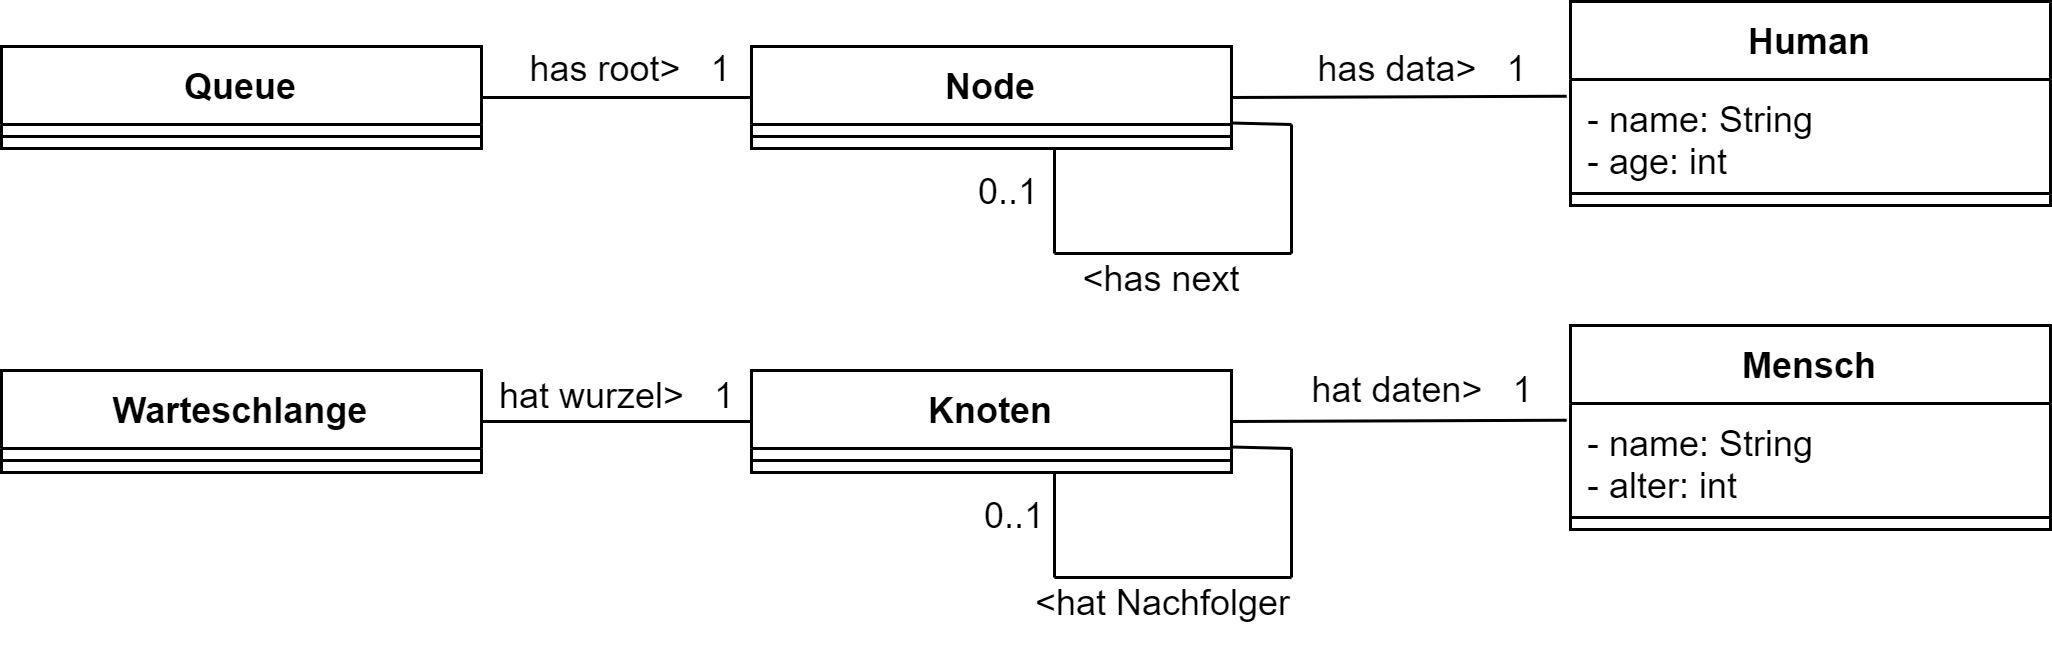

The diagram above was exported from draw.io. Its source (the exported page's mxGraphModel, read from the mxfile embedded in the PNG):
<mxGraphModel dx="463" dy="430" grid="1" gridSize="10" guides="1" tooltips="1" connect="1" arrows="1" fold="1" page="1" pageScale="1" pageWidth="827" pageHeight="1169" math="0" shadow="0">
  <root>
    <mxCell id="0" />
    <mxCell id="1" parent="0" />
    <mxCell id="2" value="Queue" style="swimlane;fontStyle=1;align=center;verticalAlign=top;childLayout=stackLayout;horizontal=1;startSize=26;horizontalStack=0;resizeParent=1;resizeParentMax=0;resizeLast=0;collapsible=1;marginBottom=0;" parent="1" vertex="1">
      <mxGeometry x="40" y="50" width="160" height="34" as="geometry" />
    </mxCell>
    <mxCell id="4" value="" style="line;strokeWidth=1;fillColor=none;align=left;verticalAlign=middle;spacingTop=-1;spacingLeft=3;spacingRight=3;rotatable=0;labelPosition=right;points=[];portConstraint=eastwest;" parent="2" vertex="1">
      <mxGeometry y="26" width="160" height="8" as="geometry" />
    </mxCell>
    <mxCell id="6" value="Node" style="swimlane;fontStyle=1;align=center;verticalAlign=top;childLayout=stackLayout;horizontal=1;startSize=26;horizontalStack=0;resizeParent=1;resizeParentMax=0;resizeLast=0;collapsible=1;marginBottom=0;" parent="1" vertex="1">
      <mxGeometry x="290" y="50" width="160" height="34" as="geometry" />
    </mxCell>
    <mxCell id="8" value="" style="line;strokeWidth=1;fillColor=none;align=left;verticalAlign=middle;spacingTop=-1;spacingLeft=3;spacingRight=3;rotatable=0;labelPosition=right;points=[];portConstraint=eastwest;" parent="6" vertex="1">
      <mxGeometry y="26" width="160" height="8" as="geometry" />
    </mxCell>
    <mxCell id="16" value="Human" style="swimlane;fontStyle=1;align=center;verticalAlign=top;childLayout=stackLayout;horizontal=1;startSize=26;horizontalStack=0;resizeParent=1;resizeParentMax=0;resizeLast=0;collapsible=1;marginBottom=0;" parent="1" vertex="1">
      <mxGeometry x="563" y="35" width="160" height="68" as="geometry" />
    </mxCell>
    <mxCell id="17" value="- name: String&#10;- age: int" style="text;strokeColor=none;fillColor=none;align=left;verticalAlign=top;spacingLeft=4;spacingRight=4;overflow=hidden;rotatable=0;points=[[0,0.5],[1,0.5]];portConstraint=eastwest;" parent="16" vertex="1">
      <mxGeometry y="26" width="160" height="34" as="geometry" />
    </mxCell>
    <mxCell id="18" value="" style="line;strokeWidth=1;fillColor=none;align=left;verticalAlign=middle;spacingTop=-1;spacingLeft=3;spacingRight=3;rotatable=0;labelPosition=right;points=[];portConstraint=eastwest;" parent="16" vertex="1">
      <mxGeometry y="60" width="160" height="8" as="geometry" />
    </mxCell>
    <mxCell id="20" value="" style="endArrow=none;html=1;exitX=1;exitY=0.5;exitDx=0;exitDy=0;entryX=0;entryY=0.5;entryDx=0;entryDy=0;endFill=0;" parent="1" source="2" target="6" edge="1">
      <mxGeometry width="50" height="50" relative="1" as="geometry">
        <mxPoint x="360" y="220" as="sourcePoint" />
        <mxPoint x="410" y="170" as="targetPoint" />
      </mxGeometry>
    </mxCell>
    <mxCell id="21" value="" style="endArrow=none;html=1;exitX=1;exitY=0.5;exitDx=0;exitDy=0;entryX=-0.008;entryY=0.164;entryDx=0;entryDy=0;entryPerimeter=0;endFill=0;" parent="1" source="6" target="17" edge="1">
      <mxGeometry width="50" height="50" relative="1" as="geometry">
        <mxPoint x="420" y="190" as="sourcePoint" />
        <mxPoint x="470" y="140" as="targetPoint" />
      </mxGeometry>
    </mxCell>
    <mxCell id="22" value="" style="endArrow=none;html=1;exitX=1;exitY=0.75;exitDx=0;exitDy=0;" parent="1" source="6" edge="1">
      <mxGeometry width="50" height="50" relative="1" as="geometry">
        <mxPoint x="410" y="40" as="sourcePoint" />
        <mxPoint x="470" y="76" as="targetPoint" />
      </mxGeometry>
    </mxCell>
    <mxCell id="23" value="" style="endArrow=none;html=1;" parent="1" edge="1">
      <mxGeometry width="50" height="50" relative="1" as="geometry">
        <mxPoint x="470" y="119" as="sourcePoint" />
        <mxPoint x="470" y="76" as="targetPoint" />
      </mxGeometry>
    </mxCell>
    <mxCell id="24" value="" style="endArrow=none;html=1;" parent="1" edge="1">
      <mxGeometry width="50" height="50" relative="1" as="geometry">
        <mxPoint x="391" y="119" as="sourcePoint" />
        <mxPoint x="470" y="119" as="targetPoint" />
      </mxGeometry>
    </mxCell>
    <mxCell id="25" value="" style="endArrow=none;html=1;endFill=0;" parent="1" edge="1">
      <mxGeometry width="50" height="50" relative="1" as="geometry">
        <mxPoint x="391" y="119" as="sourcePoint" />
        <mxPoint x="391" y="84" as="targetPoint" />
      </mxGeometry>
    </mxCell>
    <mxCell id="26" value="has root&amp;gt;&amp;nbsp; &amp;nbsp;1" style="text;html=1;strokeColor=none;fillColor=none;align=center;verticalAlign=middle;whiteSpace=wrap;rounded=0;" parent="1" vertex="1">
      <mxGeometry x="210" y="43" width="80" height="30" as="geometry" />
    </mxCell>
    <mxCell id="27" value="has data&amp;gt;&amp;nbsp; &amp;nbsp;1" style="text;html=1;strokeColor=none;fillColor=none;align=center;verticalAlign=middle;whiteSpace=wrap;rounded=0;" parent="1" vertex="1">
      <mxGeometry x="474" y="43" width="80" height="30" as="geometry" />
    </mxCell>
    <mxCell id="28" value="&amp;lt;has next" style="text;html=1;strokeColor=none;fillColor=none;align=center;verticalAlign=middle;whiteSpace=wrap;rounded=0;" parent="1" vertex="1">
      <mxGeometry x="387" y="113" width="80" height="30" as="geometry" />
    </mxCell>
    <mxCell id="29" value="0..1" style="text;html=1;strokeColor=none;fillColor=none;align=center;verticalAlign=middle;whiteSpace=wrap;rounded=0;" parent="1" vertex="1">
      <mxGeometry x="336" y="84" width="80" height="30" as="geometry" />
    </mxCell>
    <mxCell id="30" value="Warteschlange" style="swimlane;fontStyle=1;align=center;verticalAlign=top;childLayout=stackLayout;horizontal=1;startSize=26;horizontalStack=0;resizeParent=1;resizeParentMax=0;resizeLast=0;collapsible=1;marginBottom=0;" parent="1" vertex="1">
      <mxGeometry x="40" y="158" width="160" height="34" as="geometry" />
    </mxCell>
    <mxCell id="31" value="" style="line;strokeWidth=1;fillColor=none;align=left;verticalAlign=middle;spacingTop=-1;spacingLeft=3;spacingRight=3;rotatable=0;labelPosition=right;points=[];portConstraint=eastwest;" parent="30" vertex="1">
      <mxGeometry y="26" width="160" height="8" as="geometry" />
    </mxCell>
    <mxCell id="32" value="Knoten" style="swimlane;fontStyle=1;align=center;verticalAlign=top;childLayout=stackLayout;horizontal=1;startSize=26;horizontalStack=0;resizeParent=1;resizeParentMax=0;resizeLast=0;collapsible=1;marginBottom=0;" parent="1" vertex="1">
      <mxGeometry x="290" y="158" width="160" height="34" as="geometry" />
    </mxCell>
    <mxCell id="33" value="" style="line;strokeWidth=1;fillColor=none;align=left;verticalAlign=middle;spacingTop=-1;spacingLeft=3;spacingRight=3;rotatable=0;labelPosition=right;points=[];portConstraint=eastwest;" parent="32" vertex="1">
      <mxGeometry y="26" width="160" height="8" as="geometry" />
    </mxCell>
    <mxCell id="34" value="Mensch" style="swimlane;fontStyle=1;align=center;verticalAlign=top;childLayout=stackLayout;horizontal=1;startSize=26;horizontalStack=0;resizeParent=1;resizeParentMax=0;resizeLast=0;collapsible=1;marginBottom=0;" parent="1" vertex="1">
      <mxGeometry x="563" y="143" width="160" height="68" as="geometry" />
    </mxCell>
    <mxCell id="35" value="- name: String&#10;- alter: int" style="text;strokeColor=none;fillColor=none;align=left;verticalAlign=top;spacingLeft=4;spacingRight=4;overflow=hidden;rotatable=0;points=[[0,0.5],[1,0.5]];portConstraint=eastwest;" parent="34" vertex="1">
      <mxGeometry y="26" width="160" height="34" as="geometry" />
    </mxCell>
    <mxCell id="36" value="" style="line;strokeWidth=1;fillColor=none;align=left;verticalAlign=middle;spacingTop=-1;spacingLeft=3;spacingRight=3;rotatable=0;labelPosition=right;points=[];portConstraint=eastwest;" parent="34" vertex="1">
      <mxGeometry y="60" width="160" height="8" as="geometry" />
    </mxCell>
    <mxCell id="37" value="" style="endArrow=none;html=1;exitX=1;exitY=0.5;exitDx=0;exitDy=0;entryX=0;entryY=0.5;entryDx=0;entryDy=0;endFill=0;" parent="1" source="30" target="32" edge="1">
      <mxGeometry width="50" height="50" relative="1" as="geometry">
        <mxPoint x="360" y="328" as="sourcePoint" />
        <mxPoint x="410" y="278" as="targetPoint" />
      </mxGeometry>
    </mxCell>
    <mxCell id="38" value="" style="endArrow=none;html=1;exitX=1;exitY=0.5;exitDx=0;exitDy=0;entryX=-0.008;entryY=0.164;entryDx=0;entryDy=0;entryPerimeter=0;endFill=0;" parent="1" source="32" target="35" edge="1">
      <mxGeometry width="50" height="50" relative="1" as="geometry">
        <mxPoint x="420" y="298" as="sourcePoint" />
        <mxPoint x="470" y="248" as="targetPoint" />
      </mxGeometry>
    </mxCell>
    <mxCell id="39" value="" style="endArrow=none;html=1;exitX=1;exitY=0.75;exitDx=0;exitDy=0;" parent="1" source="32" edge="1">
      <mxGeometry width="50" height="50" relative="1" as="geometry">
        <mxPoint x="410" y="148" as="sourcePoint" />
        <mxPoint x="470" y="184" as="targetPoint" />
      </mxGeometry>
    </mxCell>
    <mxCell id="40" value="" style="endArrow=none;html=1;" parent="1" edge="1">
      <mxGeometry width="50" height="50" relative="1" as="geometry">
        <mxPoint x="470" y="227" as="sourcePoint" />
        <mxPoint x="470" y="184" as="targetPoint" />
      </mxGeometry>
    </mxCell>
    <mxCell id="41" value="" style="endArrow=none;html=1;" parent="1" edge="1">
      <mxGeometry width="50" height="50" relative="1" as="geometry">
        <mxPoint x="391" y="227" as="sourcePoint" />
        <mxPoint x="470" y="227" as="targetPoint" />
      </mxGeometry>
    </mxCell>
    <mxCell id="42" value="" style="endArrow=none;html=1;endFill=0;" parent="1" edge="1">
      <mxGeometry width="50" height="50" relative="1" as="geometry">
        <mxPoint x="391" y="227" as="sourcePoint" />
        <mxPoint x="391" y="192" as="targetPoint" />
      </mxGeometry>
    </mxCell>
    <mxCell id="43" value="hat wurzel&amp;gt;&amp;nbsp; &amp;nbsp;1" style="text;html=1;strokeColor=none;fillColor=none;align=center;verticalAlign=middle;whiteSpace=wrap;rounded=0;" parent="1" vertex="1">
      <mxGeometry x="200" y="152" width="91" height="30" as="geometry" />
    </mxCell>
    <mxCell id="44" value="hat daten&amp;gt;&amp;nbsp; &amp;nbsp;1" style="text;html=1;strokeColor=none;fillColor=none;align=center;verticalAlign=middle;whiteSpace=wrap;rounded=0;" parent="1" vertex="1">
      <mxGeometry x="474" y="150" width="80" height="30" as="geometry" />
    </mxCell>
    <mxCell id="45" value="&amp;lt;hat Nachfolger" style="text;html=1;strokeColor=none;fillColor=none;align=center;verticalAlign=middle;whiteSpace=wrap;rounded=0;" parent="1" vertex="1">
      <mxGeometry x="375.5" y="221" width="103" height="30" as="geometry" />
    </mxCell>
    <mxCell id="46" value="0..1" style="text;html=1;strokeColor=none;fillColor=none;align=center;verticalAlign=middle;whiteSpace=wrap;rounded=0;" parent="1" vertex="1">
      <mxGeometry x="338" y="192" width="80" height="30" as="geometry" />
    </mxCell>
  </root>
</mxGraphModel>